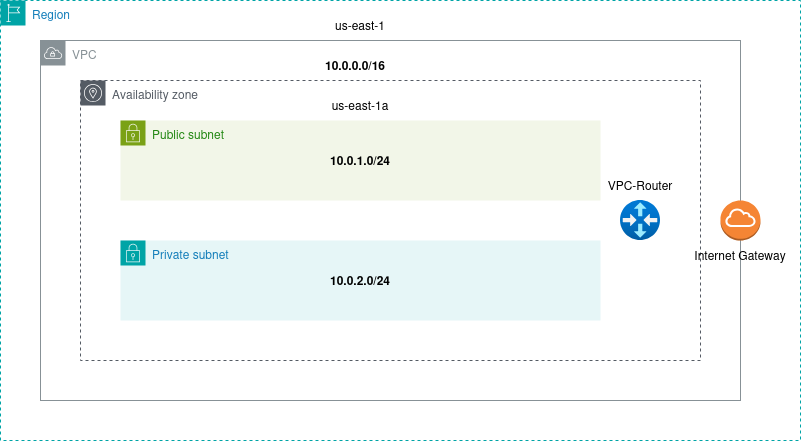

The diagram above was exported from draw.io. Its source (the exported page's mxGraphModel, read from the mxfile embedded in the PNG):
<mxGraphModel dx="1599" dy="795" grid="1" gridSize="10" guides="1" tooltips="1" connect="1" arrows="1" fold="1" page="1" pageScale="1" pageWidth="850" pageHeight="1100" math="0" shadow="0">
  <root>
    <mxCell id="0" />
    <mxCell id="1" parent="0" />
    <mxCell id="pYi1tS_1o6v2mh05lm8A-1" value="Region" style="points=[[0,0],[0.25,0],[0.5,0],[0.75,0],[1,0],[1,0.25],[1,0.5],[1,0.75],[1,1],[0.75,1],[0.5,1],[0.25,1],[0,1],[0,0.75],[0,0.5],[0,0.25]];outlineConnect=0;gradientColor=none;html=1;whiteSpace=wrap;fontSize=12;fontStyle=0;container=1;pointerEvents=0;collapsible=0;recursiveResize=0;shape=mxgraph.aws4.group;grIcon=mxgraph.aws4.group_region;strokeColor=#00A4A6;fillColor=none;verticalAlign=top;align=left;spacingLeft=30;fontColor=#147EBA;dashed=1;" vertex="1" parent="1">
      <mxGeometry width="800" height="440" as="geometry" />
    </mxCell>
    <mxCell id="pYi1tS_1o6v2mh05lm8A-2" value="VPC" style="sketch=0;outlineConnect=0;gradientColor=none;html=1;whiteSpace=wrap;fontSize=12;fontStyle=0;shape=mxgraph.aws4.group;grIcon=mxgraph.aws4.group_vpc;strokeColor=#879196;fillColor=none;verticalAlign=top;align=left;spacingLeft=30;fontColor=#879196;dashed=0;" vertex="1" parent="pYi1tS_1o6v2mh05lm8A-1">
      <mxGeometry x="40" y="40" width="700" height="360" as="geometry" />
    </mxCell>
    <mxCell id="pYi1tS_1o6v2mh05lm8A-4" value="Availability zone" style="sketch=0;outlineConnect=0;gradientColor=none;html=1;whiteSpace=wrap;fontSize=12;fontStyle=0;shape=mxgraph.aws4.group;grIcon=mxgraph.aws4.group_availability_zone;strokeColor=#545B64;fillColor=none;verticalAlign=top;align=left;spacingLeft=30;fontColor=#545B64;dashed=1;" vertex="1" parent="pYi1tS_1o6v2mh05lm8A-1">
      <mxGeometry x="80" y="80" width="620" height="280" as="geometry" />
    </mxCell>
    <mxCell id="pYi1tS_1o6v2mh05lm8A-5" value="Public subnet" style="points=[[0,0],[0.25,0],[0.5,0],[0.75,0],[1,0],[1,0.25],[1,0.5],[1,0.75],[1,1],[0.75,1],[0.5,1],[0.25,1],[0,1],[0,0.75],[0,0.5],[0,0.25]];outlineConnect=0;gradientColor=none;html=1;whiteSpace=wrap;fontSize=12;fontStyle=0;container=1;pointerEvents=0;collapsible=0;recursiveResize=0;shape=mxgraph.aws4.group;grIcon=mxgraph.aws4.group_security_group;grStroke=0;strokeColor=#7AA116;fillColor=#F2F6E8;verticalAlign=top;align=left;spacingLeft=30;fontColor=#248814;dashed=0;" vertex="1" parent="pYi1tS_1o6v2mh05lm8A-1">
      <mxGeometry x="120" y="120" width="480" height="80" as="geometry" />
    </mxCell>
    <mxCell id="pYi1tS_1o6v2mh05lm8A-9" value="&lt;b&gt;10.0.1.0/24&lt;/b&gt;" style="text;html=1;align=center;verticalAlign=middle;whiteSpace=wrap;rounded=0;" vertex="1" parent="pYi1tS_1o6v2mh05lm8A-5">
      <mxGeometry x="210" y="25" width="60" height="30" as="geometry" />
    </mxCell>
    <mxCell id="pYi1tS_1o6v2mh05lm8A-6" value="Private subnet" style="points=[[0,0],[0.25,0],[0.5,0],[0.75,0],[1,0],[1,0.25],[1,0.5],[1,0.75],[1,1],[0.75,1],[0.5,1],[0.25,1],[0,1],[0,0.75],[0,0.5],[0,0.25]];outlineConnect=0;gradientColor=none;html=1;whiteSpace=wrap;fontSize=12;fontStyle=0;container=1;pointerEvents=0;collapsible=0;recursiveResize=0;shape=mxgraph.aws4.group;grIcon=mxgraph.aws4.group_security_group;grStroke=0;strokeColor=#00A4A6;fillColor=#E6F6F7;verticalAlign=top;align=left;spacingLeft=30;fontColor=#147EBA;dashed=0;" vertex="1" parent="pYi1tS_1o6v2mh05lm8A-1">
      <mxGeometry x="120" y="240" width="480" height="80" as="geometry" />
    </mxCell>
    <mxCell id="pYi1tS_1o6v2mh05lm8A-10" value="&lt;b&gt;10.0.2.0/24&lt;/b&gt;" style="text;html=1;align=center;verticalAlign=middle;whiteSpace=wrap;rounded=0;" vertex="1" parent="pYi1tS_1o6v2mh05lm8A-6">
      <mxGeometry x="210" y="25" width="60" height="30" as="geometry" />
    </mxCell>
    <mxCell id="pYi1tS_1o6v2mh05lm8A-8" value="&lt;b&gt;10.0.0.0/16&lt;/b&gt;" style="text;html=1;align=center;verticalAlign=middle;whiteSpace=wrap;rounded=0;" vertex="1" parent="pYi1tS_1o6v2mh05lm8A-1">
      <mxGeometry x="325" y="50" width="60" height="30" as="geometry" />
    </mxCell>
    <mxCell id="pYi1tS_1o6v2mh05lm8A-11" value="us-east-1" style="text;html=1;align=center;verticalAlign=middle;whiteSpace=wrap;rounded=0;" vertex="1" parent="pYi1tS_1o6v2mh05lm8A-1">
      <mxGeometry x="310" y="10" width="100" height="30" as="geometry" />
    </mxCell>
    <mxCell id="pYi1tS_1o6v2mh05lm8A-13" value="us-east-1a" style="text;html=1;align=center;verticalAlign=middle;whiteSpace=wrap;rounded=0;" vertex="1" parent="pYi1tS_1o6v2mh05lm8A-1">
      <mxGeometry x="310" y="90" width="100" height="30" as="geometry" />
    </mxCell>
    <mxCell id="pYi1tS_1o6v2mh05lm8A-14" value="" style="image;aspect=fixed;html=1;points=[];align=center;fontSize=12;image=img/lib/azure2/networking/Virtual_Router.svg;" vertex="1" parent="pYi1tS_1o6v2mh05lm8A-1">
      <mxGeometry x="620" y="200" width="40" height="40" as="geometry" />
    </mxCell>
    <mxCell id="pYi1tS_1o6v2mh05lm8A-16" value="" style="outlineConnect=0;dashed=0;verticalLabelPosition=bottom;verticalAlign=top;align=center;html=1;shape=mxgraph.aws3.internet_gateway;fillColor=#F58534;gradientColor=none;" vertex="1" parent="pYi1tS_1o6v2mh05lm8A-1">
      <mxGeometry x="720" y="200" width="40" height="40" as="geometry" />
    </mxCell>
    <mxCell id="pYi1tS_1o6v2mh05lm8A-19" value="&lt;div&gt;VPC-Router&lt;/div&gt;" style="text;html=1;align=center;verticalAlign=middle;whiteSpace=wrap;rounded=0;" vertex="1" parent="pYi1tS_1o6v2mh05lm8A-1">
      <mxGeometry x="590" y="170" width="100" height="30" as="geometry" />
    </mxCell>
    <mxCell id="pYi1tS_1o6v2mh05lm8A-20" value="&lt;div&gt;Internet Gateway&lt;/div&gt;" style="text;html=1;align=center;verticalAlign=middle;whiteSpace=wrap;rounded=0;" vertex="1" parent="pYi1tS_1o6v2mh05lm8A-1">
      <mxGeometry x="690" y="240" width="100" height="30" as="geometry" />
    </mxCell>
  </root>
</mxGraphModel>